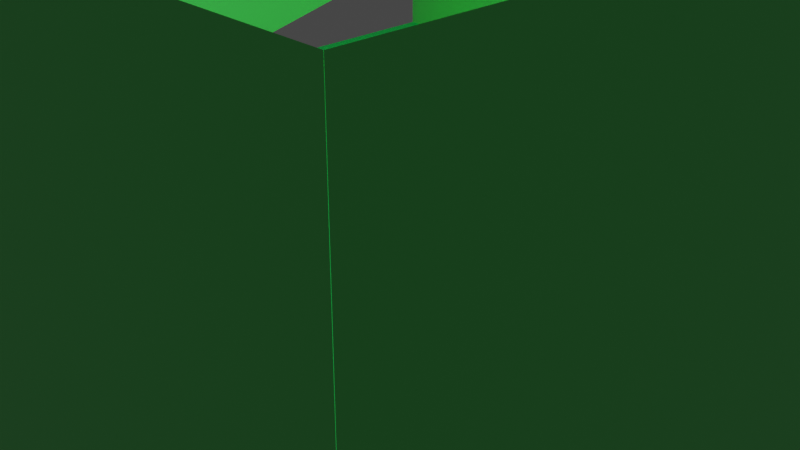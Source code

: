 # Source: salle.blend  (saved by Blender 3.4.6; exported with 4.5.12 LTS)
import bpy
from mathutils import Matrix  # noqa: F401  (used for matrix-valued properties, if any)

bpy.ops.wm.read_factory_settings(use_empty=True)
scene = bpy.context.scene
scene.name = 'Scene'

# ---- collections
col_collection = bpy.data.collections.new('Collection'); scene.collection.children.link(col_collection)

# ---- materials (node trees are filled in below, after node groups)
mat_material_005 = bpy.data.materials.new('Material.005')
mat_material_005.use_transparent_shadow = False
mat_material_004 = bpy.data.materials.new('Material.004')
mat_material_004.use_transparent_shadow = False
mat_material_001 = bpy.data.materials.new('Material.001')
mat_material_001.use_transparent_shadow = False

# ---- material node trees
mat_material_005.use_nodes = True; mat_material_005.node_tree.nodes.clear()
_N = mat_material_005.node_tree.nodes; _L = mat_material_005.node_tree.links
n0 = _N.new('ShaderNodeBsdfPrincipled'); n0.name = 'Principled BSDF'; n0.location = (10, 300)
n0.distribution = 'GGX'
n0.subsurface_method = 'RANDOM_WALK_SKIN'
n0.inputs[0].default_value = (0.0, 0.7991, 0.1459, 1.0)
n0.inputs[3].default_value = 1.45
n0.inputs[27].default_value = (0.0, 0.0, 0.0, 1.0)
n0.inputs[28].default_value = 1.0
n1 = _N.new('ShaderNodeOutputMaterial'); n1.name = 'Material Output'; n1.location = (300, 300)
_L.new(n0.outputs[0], n1.inputs[0])
n1.is_active_output = True
mat_material_004.use_nodes = True; mat_material_004.node_tree.nodes.clear()
_N = mat_material_004.node_tree.nodes; _L = mat_material_004.node_tree.links
n0 = _N.new('ShaderNodeBsdfPrincipled'); n0.name = 'Principled BSDF'; n0.location = (10, 300)
n0.distribution = 'GGX'
n0.subsurface_method = 'RANDOM_WALK_SKIN'
n0.inputs[0].default_value = (0.1254, 0.8, 0.173, 1.0)
n0.inputs[3].default_value = 1.45
n0.inputs[27].default_value = (0.0, 0.0, 0.0, 1.0)
n0.inputs[28].default_value = 1.0
n1 = _N.new('ShaderNodeOutputMaterial'); n1.name = 'Material Output'; n1.location = (300, 300)
_L.new(n0.outputs[0], n1.inputs[0])
n1.is_active_output = True
mat_material_001.use_nodes = True; mat_material_001.node_tree.nodes.clear()
_N = mat_material_001.node_tree.nodes; _L = mat_material_001.node_tree.links
n0 = _N.new('ShaderNodeBsdfPrincipled'); n0.name = 'Principled BSDF'; n0.location = (10, 300)
n0.distribution = 'GGX'
n0.subsurface_method = 'RANDOM_WALK_SKIN'
n0.inputs[0].default_value = (0.8, 0.04881, 0.09995, 1.0)
n0.inputs[3].default_value = 1.45
n0.inputs[27].default_value = (0.0, 0.0, 0.0, 1.0)
n0.inputs[28].default_value = 1.0
n1 = _N.new('ShaderNodeOutputMaterial'); n1.name = 'Material Output'; n1.location = (300, 300)
_L.new(n0.outputs[0], n1.inputs[0])
n1.is_active_output = True

# ---- world
world_world = bpy.data.worlds.new('World'); scene.world = world_world
world_world.use_nodes = True; world_world.node_tree.nodes.clear()
_N = world_world.node_tree.nodes; _L = world_world.node_tree.links
n0 = _N.new('ShaderNodeOutputWorld'); n0.name = 'World Output'; n0.location = (300, 300)
n1 = _N.new('ShaderNodeBackground'); n1.name = 'Background'; n1.location = (10, 300)
n1.inputs[0].default_value = (0.05088, 0.05088, 0.05088, 1.0)
_L.new(n1.outputs[0], n0.inputs[0])
n0.is_active_output = True
world_world.color = (0.05088, 0.05088, 0.05088)
world_world.use_sun_shadow = False
world_world.sun_shadow_jitter_overblur = 0.0

# ---- cameras
cam_camera = bpy.data.cameras.new('Camera')
cam_camera.clip_end = 100.0
cam_camera.ortho_scale = 7.314

# ---- lights
light_light = bpy.data.lights.new('Light', 'POINT')
light_light.transmission_factor = 0.0
light_light.energy = 1000.0
light_light.shadow_soft_size = 0.1
light_light.shadow_maximum_resolution = 0.006
light_light.use_absolute_resolution = True

# ---- meshes
me_plane = bpy.data.meshes.new('Plane')
me_plane.from_pydata([(-1.0, -1.0, 0.0), (1.0, -1.0, 0.0), (-1.0, 1.0, 0.0), (1.0, 1.0, 0.0)], [], [(0, 1, 3, 2)])
_uv = me_plane.uv_layers.new(name='UVMap')
_uv.uv.foreach_set('vector', [0.0, 0.0, 1.0, 0.0, 1.0, 1.0, 0.0, 1.0])
me_plane.materials.append(mat_material_005)
me_plane.update()
me_plane_001 = bpy.data.meshes.new('Plane.001')
me_plane_001.from_pydata([(-1.0, -1.0, 0.0), (1.0, -1.0, 0.0), (-1.0, 1.0, 0.0), (1.0, 1.0, 0.0)], [], [(0, 1, 3, 2)])
_uv = me_plane_001.uv_layers.new(name='UVMap')
_uv.uv.foreach_set('vector', [0.0, 0.0, 1.0, 0.0, 1.0, 1.0, 0.0, 1.0])
me_plane_001.materials.append(mat_material_004)
me_plane_001.update()
me_plane_002 = bpy.data.meshes.new('Plane.002')
me_plane_002.from_pydata([(-1.0, -1.0, 0.0), (1.0, -1.0, 0.0), (-1.0, 1.0, 0.0), (1.0, 1.0, 0.0)], [], [(0, 1, 3, 2)])
_uv = me_plane_002.uv_layers.new(name='UVMap')
_uv.uv.foreach_set('vector', [0.0, 0.0, 1.0, 0.0, 1.0, 1.0, 0.0, 1.0])
me_plane_002.materials.append(mat_material_004)
me_plane_002.update()
me_plane_003 = bpy.data.meshes.new('Plane.003')
me_plane_003.from_pydata([(-1.0, -1.0, 0.0), (1.0, -1.0, 0.0), (-1.0, 1.0, 0.0), (1.0, 1.0, 0.0)], [], [(0, 1, 3, 2)])
_uv = me_plane_003.uv_layers.new(name='UVMap')
_uv.uv.foreach_set('vector', [0.0, 0.0, 1.0, 0.0, 1.0, 1.0, 0.0, 1.0])
me_plane_003.materials.append(mat_material_004)
me_plane_003.update()
me_plane_004 = bpy.data.meshes.new('Plane.004')
me_plane_004.from_pydata([(-1.0, -1.0, 0.0), (1.0, -1.0, 0.0), (-1.0, 1.0, 0.0), (1.0, 1.0, 0.0)], [], [(0, 1, 3, 2)])
_uv = me_plane_004.uv_layers.new(name='UVMap')
_uv.uv.foreach_set('vector', [0.0, 0.0, 1.0, 0.0, 1.0, 1.0, 0.0, 1.0])
me_plane_004.materials.append(mat_material_004)
me_plane_004.update()
me_plane_005 = bpy.data.meshes.new('Plane.005')
me_plane_005.from_pydata([(-1.0, -1.0, 0.0), (1.0, -1.0, 0.0), (-1.0, 1.0, 0.0), (1.0, 1.0, 0.0)], [], [(0, 1, 3, 2)])
_uv = me_plane_005.uv_layers.new(name='UVMap')
_uv.uv.foreach_set('vector', [0.0, 0.0, 1.0, 0.0, 1.0, 1.0, 0.0, 1.0])
me_plane_005.materials.append(mat_material_001)
me_plane_005.update()

# ---- objects
ob_light = bpy.data.objects.new('Light', light_light)
ob_camera = bpy.data.objects.new('Camera', cam_camera)
ob_plane = bpy.data.objects.new('Plane', me_plane)
ob_plane_001 = bpy.data.objects.new('Plane.001', me_plane_001)
ob_plane_002 = bpy.data.objects.new('Plane.002', me_plane_002)
ob_plane_003 = bpy.data.objects.new('Plane.003', me_plane_003)
ob_plane_004 = bpy.data.objects.new('Plane.004', me_plane_004)
ob_plane_005 = bpy.data.objects.new('Plane.005', me_plane_005)

# ---- transforms, parenting, visibility, modifiers, constraints
ob_light.location = (4.076, 1.005, 5.904)
ob_light.rotation_euler = (0.6503, 0.05522, 1.866)
ob_light.lock_rotations_4d = False
ob_light.empty_display_type = 'ARROWS'
ob_light.color = (0.0, 0.0, 0.0, 0.0)
ob_light.lineart.crease_threshold = 0.0
ob_camera.location = (7.359, -6.926, 4.958)
ob_camera.rotation_euler = (1.109, 0.0, 0.8149)
ob_camera.lock_rotations_4d = False
ob_camera.empty_display_type = 'ARROWS'
ob_camera.color = (0.0, 0.0, 0.0, 0.0)
ob_camera.display_type = 'WIRE'
ob_camera.lineart.crease_threshold = 0.0
ob_plane.location = (0.0, 0.0, 0.0)
ob_plane.scale = (-5.0, -5.0, -5.0)
ob_plane_001.location = (0.0, -5.0, 2.0)
ob_plane_001.rotation_euler = (1.571, 0.0, 0.0)
ob_plane_001.scale = (-5.0, 2.0, -5.0)
ob_plane_002.location = (0.0, 5.0, 2.0)
ob_plane_002.rotation_euler = (1.571, 0.0, 0.0)
ob_plane_002.scale = (-5.0, 2.0, -5.0)
ob_plane_003.location = (-5.0, 0.0, 2.0)
ob_plane_003.rotation_euler = (1.571, 0.0, 1.571)
ob_plane_003.scale = (-5.0, 2.0, -5.0)
_m = ob_plane_003.modifiers.new('Subdivision', 'SUBSURF')
_m.levels = 0
ob_plane_004.location = (5.0, 0.0, 2.0)
ob_plane_004.rotation_euler = (1.571, 0.0, 1.571)
ob_plane_004.scale = (-5.0, 2.0, -5.0)
ob_plane_005.location = (0.0, -4.854, 3.0)
ob_plane_005.rotation_euler = (1.571, 0.0, 0.0)

# ---- collection membership
col_collection.objects.link(ob_light)
col_collection.objects.link(ob_camera)
col_collection.objects.link(ob_plane)
col_collection.objects.link(ob_plane_001)
col_collection.objects.link(ob_plane_002)
col_collection.objects.link(ob_plane_003)
col_collection.objects.link(ob_plane_004)
col_collection.objects.link(ob_plane_005)

# ---- scene / render settings (as saved in the file)
scene.camera = ob_camera
scene.frame_start = 1; scene.frame_end = 250; scene.frame_set(1)
scene.render.engine = 'BLENDER_EEVEE_NEXT'
scene.cycles.sampling_pattern = 'TABULATED_SOBOL'
scene.cycles.use_light_tree = False
scene.view_settings.view_transform = 'Filmic'
bpy.context.view_layer.update()
